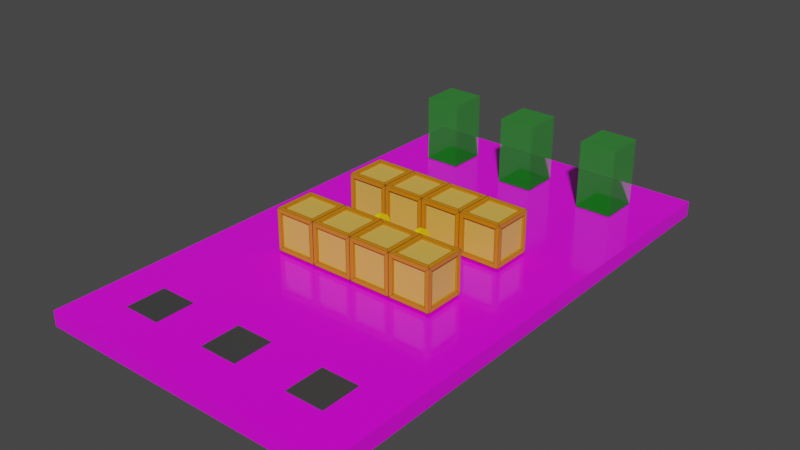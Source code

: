 # Source: level7.blend  (saved by Blender 3.6.13; exported with 4.5.12 LTS)
import bpy
from mathutils import Matrix  # noqa: F401  (used for matrix-valued properties, if any)

bpy.ops.wm.read_factory_settings(use_empty=True)
scene = bpy.context.scene
scene.name = 'Scene'

# ---- collections
col_collection = bpy.data.collections.new('Collection'); scene.collection.children.link(col_collection)

# ---- images (referenced by path relative to the original .blend; pixels are not part of the script)
import os
ASSET_DIR = os.environ.get("B2B_ASSET_DIR", "")  # directory of the original .blend (textures are referenced by path, not embedded)
HERE = os.path.dirname(os.path.abspath(__file__))  # packed textures are extracted next to this script under _unpacked/

def load_image(name, relpath, width, height, colorspace="sRGB"):
    """Load a texture the original file referenced (path relative to the .blend, or extracted next to this script)."""
    p = next((c for c in (os.path.join(HERE, relpath), os.path.join(ASSET_DIR, relpath)) if relpath and os.path.exists(c)), "")
    if p:
        img = bpy.data.images.load(p, check_existing=True)
        img.name = name
    else:  # same state as the original file: an image datablock whose file is absent (Cycles renders it pink)
        img = bpy.data.images.new(name, width, height)
        img.source = "FILE"
        img.filepath = "//" + (relpath or name)
    img.colorspace_settings.name = colorspace
    return img
img_tile_png = load_image('tile.png', 'tile.png', 1024, 1024, 'sRGB')

# ---- materials (node trees are filled in below, after node groups)
mat_material_005 = bpy.data.materials.new('Material.005')
mat_material_005.use_transparent_shadow = False
mat_material_006 = bpy.data.materials.new('Material.006')
mat_material_006.use_transparent_shadow = False
mat_material_003 = bpy.data.materials.new('Material.003')
mat_material_003.use_transparent_shadow = False
mat_grid = bpy.data.materials.new('Grid')
mat_grid.use_transparent_shadow = False
mat_teleport = bpy.data.materials.new('Teleport')
mat_teleport.surface_render_method = 'BLENDED'
mat_teleport.blend_method = 'BLEND'
mat_teleport.use_backface_culling = True
mat_teleport.use_transparent_shadow = False
mat_base = bpy.data.materials.new('Base')
mat_base.use_transparent_shadow = False
mat_material_001 = bpy.data.materials.new('Material.001')
mat_material_001.use_transparent_shadow = False

# ---- material node trees
mat_material_005.use_nodes = True; mat_material_005.node_tree.nodes.clear()
_N = mat_material_005.node_tree.nodes; _L = mat_material_005.node_tree.links
n0 = _N.new('ShaderNodeBsdfPrincipled'); n0.name = 'Principled BSDF'; n0.location = (10, 300)
n0.distribution = 'GGX'
n0.subsurface_method = 'RANDOM_WALK_SKIN'
n0.inputs[0].default_value = (0.6908, 0.2261, 0.0, 1.0)
n0.inputs[3].default_value = 1.45
n0.inputs[27].default_value = (0.0, 0.0, 0.0, 1.0)
n0.inputs[28].default_value = 1.0
n1 = _N.new('ShaderNodeOutputMaterial'); n1.name = 'Material Output'; n1.location = (300, 300)
_L.new(n0.outputs[0], n1.inputs[0])
n1.is_active_output = True
mat_material_006.use_nodes = True; mat_material_006.node_tree.nodes.clear()
_N = mat_material_006.node_tree.nodes; _L = mat_material_006.node_tree.links
n0 = _N.new('ShaderNodeBsdfPrincipled'); n0.name = 'Principled BSDF'; n0.location = (10, 300)
n0.distribution = 'GGX'
n0.subsurface_method = 'RANDOM_WALK_SKIN'
n0.inputs[0].default_value = (0.8, 0.4662, 0.08084, 1.0)
n0.inputs[3].default_value = 1.45
n0.inputs[27].default_value = (0.0, 0.0, 0.0, 1.0)
n0.inputs[28].default_value = 1.0
n1 = _N.new('ShaderNodeOutputMaterial'); n1.name = 'Material Output'; n1.location = (300, 300)
_L.new(n0.outputs[0], n1.inputs[0])
n1.is_active_output = True
mat_material_003.use_nodes = True; mat_material_003.node_tree.nodes.clear()
_N = mat_material_003.node_tree.nodes; _L = mat_material_003.node_tree.links
n0 = _N.new('ShaderNodeBsdfPrincipled'); n0.name = 'Principled BSDF'; n0.location = (10, 300)
n0.distribution = 'GGX'
n0.subsurface_method = 'RANDOM_WALK_SKIN'
n0.inputs[0].default_value = (0.0, 0.0, 0.0, 1.0)
n0.inputs[3].default_value = 1.45
n0.inputs[27].default_value = (0.0, 0.0, 0.0, 1.0)
n0.inputs[28].default_value = 1.0
n1 = _N.new('ShaderNodeOutputMaterial'); n1.name = 'Material Output'; n1.location = (300, 300)
_L.new(n0.outputs[0], n1.inputs[0])
n1.is_active_output = True
mat_grid.use_nodes = True; mat_grid.node_tree.nodes.clear()
_N = mat_grid.node_tree.nodes; _L = mat_grid.node_tree.links
n0 = _N.new('ShaderNodeBsdfPrincipled'); n0.name = 'Principled BSDF'; n0.location = (37, 300)
n0.distribution = 'GGX'
n0.subsurface_method = 'RANDOM_WALK_SKIN'
n0.inputs[2].default_value = 0.1287
n0.inputs[3].default_value = 1.45
n0.inputs[13].default_value = 0.5898
n0.inputs[27].default_value = (0.0, 0.0, 0.0, 1.0)
n0.inputs[28].default_value = 1.0
n1 = _N.new('ShaderNodeOutputMaterial'); n1.name = 'Material Output'; n1.location = (327, 300)
n2 = _N.new('ShaderNodeTexImage'); n2.name = 'Image Texture'; n2.location = (-427, 234)
n2.image = img_tile_png
_L.new(n0.outputs[0], n1.inputs[0])
_L.new(n2.outputs[0], n0.inputs[0])
n1.is_active_output = True
mat_teleport.use_nodes = True; mat_teleport.node_tree.nodes.clear()
_N = mat_teleport.node_tree.nodes; _L = mat_teleport.node_tree.links
n0 = _N.new('ShaderNodeBsdfPrincipled'); n0.name = 'Principled BSDF'; n0.location = (10, 300)
n0.distribution = 'GGX'
n0.subsurface_method = 'RANDOM_WALK_SKIN'
n0.inputs[0].default_value = (0.0, 0.5324, 0.006756, 0.2874)
n0.inputs[3].default_value = 1.45
n0.inputs[4].default_value = 0.3353
n0.inputs[27].default_value = (0.0, 0.0, 0.0, 1.0)
n0.inputs[28].default_value = 1.0
n1 = _N.new('ShaderNodeOutputMaterial'); n1.name = 'Material Output'; n1.location = (300, 300)
_L.new(n0.outputs[0], n1.inputs[0])
n1.is_active_output = True
mat_base.use_nodes = True; mat_base.node_tree.nodes.clear()
_N = mat_base.node_tree.nodes; _L = mat_base.node_tree.links
n0 = _N.new('ShaderNodeBsdfPrincipled'); n0.name = 'Principled BSDF'; n0.location = (10, 300)
n0.distribution = 'GGX'
n0.subsurface_method = 'RANDOM_WALK_SKIN'
n0.inputs[0].default_value = (0.05141, 0.05141, 0.05141, 1.0)
n0.inputs[3].default_value = 1.45
n0.inputs[27].default_value = (0.0, 0.0, 0.0, 1.0)
n0.inputs[28].default_value = 1.0
n1 = _N.new('ShaderNodeOutputMaterial'); n1.name = 'Material Output'; n1.location = (300, 300)
_L.new(n0.outputs[0], n1.inputs[0])
n1.is_active_output = True
mat_material_001.use_nodes = True; mat_material_001.node_tree.nodes.clear()
_N = mat_material_001.node_tree.nodes; _L = mat_material_001.node_tree.links
n0 = _N.new('ShaderNodeBsdfPrincipled'); n0.name = 'Principled BSDF'; n0.location = (10, 300)
n0.distribution = 'GGX'
n0.subsurface_method = 'RANDOM_WALK_SKIN'
n0.inputs[0].default_value = (1.0, 0.7283, 0.0, 1.0)
n0.inputs[3].default_value = 1.45
n0.inputs[27].default_value = (0.0, 0.0, 0.0, 1.0)
n0.inputs[28].default_value = 1.0
n1 = _N.new('ShaderNodeOutputMaterial'); n1.name = 'Material Output'; n1.location = (300, 300)
_L.new(n0.outputs[0], n1.inputs[0])
n1.is_active_output = True

# ---- world
world_world = bpy.data.worlds.new('World'); scene.world = world_world
world_world.use_nodes = True; world_world.node_tree.nodes.clear()
_N = world_world.node_tree.nodes; _L = world_world.node_tree.links
n0 = _N.new('ShaderNodeOutputWorld'); n0.name = 'World Output'; n0.location = (300, 300)
n1 = _N.new('ShaderNodeBackground'); n1.name = 'Background'; n1.location = (10, 300)
n1.inputs[0].default_value = (0.05088, 0.05088, 0.05088, 1.0)
_L.new(n1.outputs[0], n0.inputs[0])
n0.is_active_output = True
world_world.color = (0.05088, 0.05088, 0.05088)
world_world.use_sun_shadow = False
world_world.sun_shadow_jitter_overblur = 0.0

# ---- meshes
me_cube_005 = bpy.data.meshes.new('Cube.005')
me_cube_005.from_pydata([(-1.26, -1.112, -1.112), (-1.26, -1.112, 1.112), (-1.26, 1.112, 1.112), (-1.26, 1.112, -1.112), (-1.112, 1.26, -1.112), (-1.112, 1.26, 1.112), (1.112, 1.26, 1.112), (1.112, 1.26, -1.112), (1.26, 1.112, -1.112), (1.26, 1.112, 1.112), (1.26, -1.112, 1.112), (1.26, -1.112, -1.112), (1.112, -1.26, -1.112), (1.112, -1.26, 1.112), (-1.112, -1.26, 1.112), (-1.112, -1.26, -1.112), (-1.112, 1.112, -1.26), (1.112, 1.112, -1.26), (1.112, -1.112, -1.26), (-1.112, -1.112, -1.26), (1.112, 1.112, 1.26), (-1.112, 1.112, 1.26), (-1.112, -1.112, 1.26), (1.112, -1.112, 1.26), (-1.386, 1.386, -1.386), (-1.386, -1.386, -1.386), (-1.386, -1.386, 1.386), (-1.386, 1.386, 1.386), (1.386, 1.386, -1.386), (1.386, 1.386, 1.386), (1.386, -1.386, -1.386), (1.386, -1.386, 1.386), (-1.386, -1.112, -1.112), (-1.386, -1.112, 1.112), (-1.386, 1.112, -1.112), (-1.386, 1.112, 1.112), (-1.112, 1.386, 1.112), (-1.112, 1.386, -1.112), (1.112, 1.386, -1.112), (1.112, 1.386, 1.112), (1.386, 1.112, 1.112), (1.386, 1.112, -1.112), (1.386, -1.112, -1.112), (1.386, -1.112, 1.112), (1.112, -1.386, 1.112), (1.112, -1.386, -1.112), (-1.112, -1.386, -1.112), (-1.112, -1.386, 1.112), (1.112, 1.112, -1.386), (-1.112, 1.112, -1.386), (-1.112, -1.112, -1.386), (1.112, -1.112, -1.386), (-1.112, 1.112, 1.386), (1.112, 1.112, 1.386), (1.112, -1.112, 1.386), (-1.112, -1.112, 1.386)], [], [(0, 1, 2, 3), (4, 5, 6, 7), (8, 9, 10, 11), (12, 13, 14, 15), (16, 17, 18, 19), (20, 21, 22, 23), (11, 10, 43, 42), (20, 23, 54, 53), (14, 13, 44, 47), (7, 6, 39, 38), (16, 19, 50, 49), (10, 9, 40, 43), (3, 2, 35, 34), (21, 20, 53, 52), (12, 15, 46, 45), (6, 5, 36, 39), (17, 16, 49, 48), (8, 11, 42, 41), (2, 1, 33, 35), (13, 12, 45, 44), (4, 7, 38, 37), (9, 8, 41, 40), (0, 3, 34, 32), (5, 4, 37, 36), (1, 0, 32, 33), (23, 22, 55, 54), (19, 18, 51, 50), (22, 21, 52, 55), (15, 14, 47, 46), (18, 17, 48, 51), (25, 26, 33, 32), (26, 27, 35, 33), (27, 24, 34, 35), (24, 25, 32, 34), (24, 27, 36, 37), (27, 29, 39, 36), (29, 28, 38, 39), (28, 24, 37, 38), (28, 29, 40, 41), (29, 31, 43, 40), (31, 30, 42, 43), (30, 28, 41, 42), (30, 31, 44, 45), (31, 26, 47, 44), (26, 25, 46, 47), (25, 30, 45, 46), (24, 28, 48, 49), (28, 30, 51, 48), (30, 25, 50, 51), (25, 24, 49, 50), (29, 27, 52, 53), (27, 26, 55, 52), (26, 31, 54, 55), (31, 29, 53, 54)])
me_cube_005.polygons.foreach_set('material_index', [1, 1, 1, 1, 1, 1, 0, 0, 0, 0, 0, 0, 0, 0, 0, 0, 0, 0, 0, 0, 0, 0, 0, 0, 0, 0, 0, 0, 0, 0, 0, 0, 0, 0, 0, 0, 0, 0, 0, 0, 0, 0, 0, 0, 0, 0, 0, 0, 0, 0, 0, 0, 0, 0])
_uv = me_cube_005.uv_layers.new(name='UVMap')
_uv.uv.foreach_set('vector', [0.375, 0.0, 0.625, 0.0, 0.625, 0.25, 0.375, 0.25, 0.375, 0.25, 0.625, 0.25, 0.625, 0.5, 0.375, 0.5, 0.375, 0.5, 0.625, 0.5, 0.625, 0.75, 0.375, 0.75, 0.375, 0.75, 0.625, 0.75, 0.625, 1.0, 0.375, 1.0, 0.125, 0.5, 0.375, 0.5, 0.375, 0.75, 0.125, 0.75, 0.625, 0.5, 0.875, 0.5, 0.875, 0.75, 0.625, 0.75, 0.375, 0.75, 0.625, 0.75, 0.625, 0.75, 0.375, 0.75, 0.625, 0.5, 0.625, 0.75, 0.625, 0.75, 0.625, 0.5, 0.625, 1.0, 0.625, 0.75, 0.625, 0.75, 0.625, 1.0, 0.375, 0.5, 0.625, 0.5, 0.625, 0.5, 0.375, 0.5, 0.125, 0.5, 0.125, 0.75, 0.125, 0.75, 0.125, 0.5, 0.625, 0.75, 0.625, 0.5, 0.625, 0.5, 0.625, 0.75, 0.375, 0.25, 0.625, 0.25, 0.625, 0.25, 0.375, 0.25, 0.875, 0.5, 0.625, 0.5, 0.625, 0.5, 0.875, 0.5, 0.375, 0.75, 0.375, 1.0, 0.375, 1.0, 0.375, 0.75, 0.625, 0.5, 0.625, 0.25, 0.625, 0.25, 0.625, 0.5, 0.375, 0.5, 0.125, 0.5, 0.125, 0.5, 0.375, 0.5, 0.375, 0.5, 0.375, 0.75, 0.375, 0.75, 0.375, 0.5, 0.625, 0.25, 0.625, 0.0, 0.625, 0.0, 0.625, 0.25, 0.625, 0.75, 0.375, 0.75, 0.375, 0.75, 0.625, 0.75, 0.375, 0.25, 0.375, 0.5, 0.375, 0.5, 0.375, 0.25, 0.625, 0.5, 0.375, 0.5, 0.375, 0.5, 0.625, 0.5, 0.375, 0.0, 0.375, 0.25, 0.375, 0.25, 0.375, 0.0, 0.625, 0.25, 0.375, 0.25, 0.375, 0.25, 0.625, 0.25, 0.625, 0.0, 0.375, 0.0, 0.375, 0.0, 0.625, 0.0, 0.625, 0.75, 0.875, 0.75, 0.875, 0.75, 0.625, 0.75, 0.125, 0.75, 0.375, 0.75, 0.375, 0.75, 0.125, 0.75, 0.875, 0.75, 0.875, 0.5, 0.875, 0.5, 0.875, 0.75, 0.375, 1.0, 0.625, 1.0, 0.625, 1.0, 0.375, 1.0, 0.375, 0.75, 0.375, 0.5, 0.375, 0.5, 0.375, 0.75, 0.375, 0.0, 0.625, 0.0, 0.625, 0.0, 0.375, 0.0, 0.625, 0.0, 0.625, 0.25, 0.625, 0.25, 0.625, 0.0, 0.625, 0.25, 0.375, 0.25, 0.375, 0.25, 0.625, 0.25, 0.375, 0.25, 0.375, 0.0, 0.375, 0.0, 0.375, 0.25, 0.375, 0.25, 0.625, 0.25, 0.625, 0.25, 0.375, 0.25, 0.625, 0.25, 0.625, 0.5, 0.625, 0.5, 0.625, 0.25, 0.625, 0.5, 0.375, 0.5, 0.375, 0.5, 0.625, 0.5, 0.375, 0.5, 0.375, 0.25, 0.375, 0.25, 0.375, 0.5, 0.375, 0.5, 0.625, 0.5, 0.625, 0.5, 0.375, 0.5, 0.625, 0.5, 0.625, 0.75, 0.625, 0.75, 0.625, 0.5, 0.625, 0.75, 0.375, 0.75, 0.375, 0.75, 0.625, 0.75, 0.375, 0.75, 0.375, 0.5, 0.375, 0.5, 0.375, 0.75, 0.375, 0.75, 0.625, 0.75, 0.625, 0.75, 0.375, 0.75, 0.625, 0.75, 0.625, 1.0, 0.625, 1.0, 0.625, 0.75, 0.625, 1.0, 0.375, 1.0, 0.375, 1.0, 0.625, 1.0, 0.375, 1.0, 0.375, 0.75, 0.375, 0.75, 0.375, 1.0, 0.125, 0.5, 0.375, 0.5, 0.375, 0.5, 0.125, 0.5, 0.375, 0.5, 0.375, 0.75, 0.375, 0.75, 0.375, 0.5, 0.375, 0.75, 0.125, 0.75, 0.125, 0.75, 0.375, 0.75, 0.125, 0.75, 0.125, 0.5, 0.125, 0.5, 0.125, 0.75, 0.625, 0.5, 0.875, 0.5, 0.875, 0.5, 0.625, 0.5, 0.875, 0.5, 0.875, 0.75, 0.875, 0.75, 0.875, 0.5, 0.875, 0.75, 0.625, 0.75, 0.625, 0.75, 0.875, 0.75, 0.625, 0.75, 0.625, 0.5, 0.625, 0.5, 0.625, 0.75])
me_cube_005.materials.append(mat_material_005)
me_cube_005.materials.append(mat_material_006)
me_cube_005.materials.append(mat_material_003)
me_cube_005.update()
me_cube_008 = bpy.data.meshes.new('Cube.008')
me_cube_008.from_pydata([(-10.0, -18.0, -0.5), (-10.0, -18.0, 0.5), (-10.0, 16.0, -0.5), (-10.0, 16.0, 0.5), (10.0, -18.0, -0.5), (10.0, -18.0, 0.5), (10.0, 16.0, -0.5), (10.0, 16.0, 0.5)], [], [(0, 1, 3, 2), (2, 3, 7, 6), (6, 7, 5, 4), (4, 5, 1, 0), (2, 6, 4, 0), (7, 3, 1, 5)])
_uv = me_cube_008.uv_layers.new(name='Float2')
_uv.uv.foreach_set('vector', [9.0, -0.5, 9.0, 0.0, -8.0, 0.0, -8.0, -0.5, 5.0, -0.5, 5.0, 0.0, -5.0, 0.0, -5.0, -0.5, 8.0, -0.5, 8.0, 0.0, -9.0, 0.0, -9.0, -0.5, 5.0, -0.5, 5.0, 0.0, -5.0, 0.0, -5.0, -0.5, 5.0, 8.0, -5.0, 8.0, -5.0, -9.0, 5.0, -9.0, 5.0, 8.0, -5.0, 8.0, -5.0, -9.0, 5.0, -9.0])
me_cube_008.materials.append(mat_grid)
me_cube_008.update()
me_cube_009 = bpy.data.meshes.new('Cube.009')
me_cube_009.from_pydata([(-6.05, -6.342, -5.733), (-6.05, -6.342, -4.633), (-6.05, 6.342, -5.733), (-6.05, 6.342, -4.633), (6.05, -6.342, -5.733), (6.05, -6.342, -4.633), (6.05, 6.342, -5.733), (6.05, 6.342, -4.633)], [], [(0, 1, 3, 2), (2, 3, 7, 6), (6, 7, 5, 4), (4, 5, 1, 0), (2, 6, 4, 0), (5, 1, 3, 7)])
me_cube_009.polygons.foreach_set('material_index', [1, 1, 1, 1, 0, 1])
_uv = me_cube_009.uv_layers.new(name='UVMap')
_uv.uv.foreach_set('vector', [0.375, 0.0, 0.625, 0.0, 0.625, 0.25, 0.375, 0.25, 0.375, 0.25, 0.625, 0.25, 0.625, 0.5, 0.375, 0.5, 0.375, 0.5, 0.625, 0.5, 0.625, 0.75, 0.375, 0.75, 0.375, 0.75, 0.625, 0.75, 0.625, 1.0, 0.375, 1.0, 0.125, 0.5, 0.375, 0.5, 0.375, 0.75, 0.125, 0.75, 0.625, 0.75, 0.625, 1.0, 0.625, 0.25, 0.625, 0.5])
me_cube_009.materials.append(mat_teleport)
me_cube_009.materials.append(mat_base)
me_cube_009.update()
me_cube_013 = bpy.data.meshes.new('Cube.013')
me_cube_013.from_pydata([(-6.05, -6.342, -5.733), (-6.05, -6.342, -4.633), (-6.05, 6.342, -5.733), (-6.05, 6.342, -4.633), (6.05, -6.342, -5.733), (6.05, -6.342, -4.633), (6.05, 6.342, -5.733), (6.05, 6.342, -4.633), (-6.05, -6.342, 17.37), (-6.05, 6.342, 17.37), (6.05, 6.342, 17.37), (6.05, -6.342, 17.37)], [], [(0, 1, 3, 2), (2, 3, 7, 6), (6, 7, 5, 4), (4, 5, 1, 0), (2, 6, 4, 0), (5, 7, 10, 11), (10, 9, 8, 11), (3, 1, 8, 9), (1, 5, 11, 8), (7, 3, 9, 10), (5, 1, 3, 7)])
me_cube_013.polygons.foreach_set('material_index', [1, 1, 1, 1, 0, 0, 0, 0, 0, 0, 1])
_uv = me_cube_013.uv_layers.new(name='UVMap')
_uv.uv.foreach_set('vector', [0.375, 0.0, 0.625, 0.0, 0.625, 0.25, 0.375, 0.25, 0.375, 0.25, 0.625, 0.25, 0.625, 0.5, 0.375, 0.5, 0.375, 0.5, 0.625, 0.5, 0.625, 0.75, 0.375, 0.75, 0.375, 0.75, 0.625, 0.75, 0.625, 1.0, 0.375, 1.0, 0.125, 0.5, 0.375, 0.5, 0.375, 0.75, 0.125, 0.75, 0.625, 0.75, 0.625, 0.5, 0.625, 0.5, 0.625, 0.75, 0.625, 0.5, 0.875, 0.5, 0.875, 0.75, 0.625, 0.75, 0.625, 0.25, 0.625, 0.0, 0.625, 0.0, 0.625, 0.25, 0.625, 1.0, 0.625, 0.75, 0.625, 0.75, 0.625, 1.0, 0.625, 0.5, 0.625, 0.25, 0.625, 0.25, 0.625, 0.5, 0.625, 0.75, 0.625, 1.0, 0.625, 0.25, 0.625, 0.5])
me_cube_013.materials.append(mat_teleport)
me_cube_013.materials.append(mat_base)
me_cube_013.update()
me_cylinder_001 = bpy.data.meshes.new('Cylinder.001')
me_cylinder_001.from_pydata([(-0.2, 1.0, -9.25e-09), (0.2, 1.0, -2.673e-08), (-0.2, 0.9808, -0.1951), (0.2, 0.9808, -0.1951), (-0.2, 0.9239, -0.3827), (0.2, 0.9239, -0.3827), (-0.2, 0.8315, -0.5556), (0.2, 0.8315, -0.5556), (-0.2, 0.7071, -0.7071), (0.2, 0.7071, -0.7071), (-0.2, 0.5556, -0.8315), (0.2, 0.5556, -0.8315), (-0.2, 0.3827, -0.9239), (0.2, 0.3827, -0.9239), (-0.2, 0.1951, -0.9808), (0.2, 0.1951, -0.9808), (-0.2, -3.678e-09, -1.0), (0.2, -3.678e-09, -1.0), (-0.2, -0.1951, -0.9808), (0.2, -0.1951, -0.9808), (-0.2, -0.3827, -0.9239), (0.2, -0.3827, -0.9239), (-0.2, -0.5556, -0.8315), (0.2, -0.5556, -0.8315), (-0.2, -0.7071, -0.7071), (0.2, -0.7071, -0.7071), (-0.2, -0.8315, -0.5556), (0.2, -0.8315, -0.5556), (-0.2, -0.9239, -0.3827), (0.2, -0.9239, -0.3827), (-0.2, -0.9808, -0.1951), (0.2, -0.9808, -0.1951), (-0.2, -1.0, -9.25e-09), (0.2, -1.0, -2.673e-08), (-0.2, -0.9808, 0.1951), (0.2, -0.9808, 0.1951), (-0.2, -0.9239, 0.3827), (0.2, -0.9239, 0.3827), (-0.2, -0.8315, 0.5556), (0.2, -0.8315, 0.5556), (-0.2, -0.7071, 0.7071), (0.2, -0.7071, 0.7071), (-0.2, -0.5556, 0.8315), (0.2, -0.5556, 0.8315), (-0.2, -0.3827, 0.9239), (0.2, -0.3827, 0.9239), (-0.2, -0.1951, 0.9808), (0.2, -0.1951, 0.9808), (-0.2, -3.678e-09, 1.0), (0.2, -3.678e-09, 1.0), (-0.2, 0.1951, 0.9808), (0.2, 0.1951, 0.9808), (-0.2, 0.3827, 0.9239), (0.2, 0.3827, 0.9239), (-0.2, 0.5556, 0.8315), (0.2, 0.5556, 0.8315), (-0.2, 0.7071, 0.7071), (0.2, 0.7071, 0.7071), (-0.2, 0.8315, 0.5556), (0.2, 0.8315, 0.5556), (-0.2, 0.9239, 0.3827), (0.2, 0.9239, 0.3827), (-0.2, 0.9808, 0.1951), (0.2, 0.9808, 0.1951)], [], [(0, 1, 3, 2), (2, 3, 5, 4), (4, 5, 7, 6), (6, 7, 9, 8), (8, 9, 11, 10), (10, 11, 13, 12), (12, 13, 15, 14), (14, 15, 17, 16), (16, 17, 19, 18), (18, 19, 21, 20), (20, 21, 23, 22), (22, 23, 25, 24), (24, 25, 27, 26), (26, 27, 29, 28), (28, 29, 31, 30), (30, 31, 33, 32), (32, 33, 35, 34), (34, 35, 37, 36), (36, 37, 39, 38), (38, 39, 41, 40), (40, 41, 43, 42), (42, 43, 45, 44), (44, 45, 47, 46), (46, 47, 49, 48), (48, 49, 51, 50), (50, 51, 53, 52), (52, 53, 55, 54), (54, 55, 57, 56), (56, 57, 59, 58), (58, 59, 61, 60), (3, 1, 63, 61, 59, 57, 55, 53, 51, 49, 47, 45, 43, 41, 39, 37, 35, 33, 31, 29, 27, 25, 23, 21, 19, 17, 15, 13, 11, 9, 7, 5), (60, 61, 63, 62), (62, 63, 1, 0), (0, 2, 4, 6, 8, 10, 12, 14, 16, 18, 20, 22, 24, 26, 28, 30, 32, 34, 36, 38, 40, 42, 44, 46, 48, 50, 52, 54, 56, 58, 60, 62)])
_uv = me_cylinder_001.uv_layers.new(name='UVMap')
_uv.uv.foreach_set('vector', [1.0, 0.5, 1.0, 1.0, 0.9688, 1.0, 0.9688, 0.5, 0.9688, 0.5, 0.9688, 1.0, 0.9375, 1.0, 0.9375, 0.5, 0.9375, 0.5, 0.9375, 1.0, 0.9062, 1.0, 0.9062, 0.5, 0.9062, 0.5, 0.9062, 1.0, 0.875, 1.0, 0.875, 0.5, 0.875, 0.5, 0.875, 1.0, 0.8438, 1.0, 0.8438, 0.5, 0.8438, 0.5, 0.8438, 1.0, 0.8125, 1.0, 0.8125, 0.5, 0.8125, 0.5, 0.8125, 1.0, 0.7812, 1.0, 0.7812, 0.5, 0.7812, 0.5, 0.7812, 1.0, 0.75, 1.0, 0.75, 0.5, 0.75, 0.5, 0.75, 1.0, 0.7188, 1.0, 0.7188, 0.5, 0.7188, 0.5, 0.7188, 1.0, 0.6875, 1.0, 0.6875, 0.5, 0.6875, 0.5, 0.6875, 1.0, 0.6562, 1.0, 0.6562, 0.5, 0.6562, 0.5, 0.6562, 1.0, 0.625, 1.0, 0.625, 0.5, 0.625, 0.5, 0.625, 1.0, 0.5938, 1.0, 0.5938, 0.5, 0.5938, 0.5, 0.5938, 1.0, 0.5625, 1.0, 0.5625, 0.5, 0.5625, 0.5, 0.5625, 1.0, 0.5312, 1.0, 0.5312, 0.5, 0.5312, 0.5, 0.5312, 1.0, 0.5, 1.0, 0.5, 0.5, 0.5, 0.5, 0.5, 1.0, 0.4688, 1.0, 0.4688, 0.5, 0.4688, 0.5, 0.4688, 1.0, 0.4375, 1.0, 0.4375, 0.5, 0.4375, 0.5, 0.4375, 1.0, 0.4062, 1.0, 0.4062, 0.5, 0.4062, 0.5, 0.4062, 1.0, 0.375, 1.0, 0.375, 0.5, 0.375, 0.5, 0.375, 1.0, 0.3438, 1.0, 0.3438, 0.5, 0.3438, 0.5, 0.3438, 1.0, 0.3125, 1.0, 0.3125, 0.5, 0.3125, 0.5, 0.3125, 1.0, 0.2812, 1.0, 0.2812, 0.5, 0.2812, 0.5, 0.2812, 1.0, 0.25, 1.0, 0.25, 0.5, 0.25, 0.5, 0.25, 1.0, 0.2188, 1.0, 0.2188, 0.5, 0.2188, 0.5, 0.2188, 1.0, 0.1875, 1.0, 0.1875, 0.5, 0.1875, 0.5, 0.1875, 1.0, 0.1562, 1.0, 0.1562, 0.5, 0.1562, 0.5, 0.1562, 1.0, 0.125, 1.0, 0.125, 0.5, 0.125, 0.5, 0.125, 1.0, 0.09375, 1.0, 0.09375, 0.5, 0.09375, 0.5, 0.09375, 1.0, 0.0625, 1.0, 0.0625, 0.5, 0.2968, 0.4854, 0.25, 0.49, 0.2032, 0.4854, 0.1582, 0.4717, 0.1167, 0.4496, 0.08029, 0.4197, 0.05045, 0.3833, 0.02827, 0.3418, 0.01461, 0.2968, 0.01, 0.25, 0.01461, 0.2032, 0.02827, 0.1582, 0.05045, 0.1167, 0.08029, 0.08029, 0.1167, 0.05045, 0.1582, 0.02827, 0.2032, 0.01461, 0.25, 0.01, 0.2968, 0.01461, 0.3418, 0.02827, 0.3833, 0.05045, 0.4197, 0.08029, 0.4496, 0.1167, 0.4717, 0.1582, 0.4854, 0.2032, 0.49, 0.25, 0.4854, 0.2968, 0.4717, 0.3418, 0.4496, 0.3833, 0.4197, 0.4197, 0.3833, 0.4496, 0.3418, 0.4717, 0.0625, 0.5, 0.0625, 1.0, 0.03125, 1.0, 0.03125, 0.5, 0.03125, 0.5, 0.03125, 1.0, 0.0, 1.0, 0.0, 0.5, 0.75, 0.49, 0.7968, 0.4854, 0.8418, 0.4717, 0.8833, 0.4496, 0.9197, 0.4197, 0.9496, 0.3833, 0.9717, 0.3418, 0.9854, 0.2968, 0.99, 0.25, 0.9854, 0.2032, 0.9717, 0.1582, 0.9496, 0.1167, 0.9197, 0.08029, 0.8833, 0.05045, 0.8418, 0.02827, 0.7968, 0.01461, 0.75, 0.01, 0.7032, 0.01461, 0.6582, 0.02827, 0.6167, 0.05045, 0.5803, 0.08029, 0.5504, 0.1167, 0.5283, 0.1582, 0.5146, 0.2032, 0.51, 0.25, 0.5146, 0.2968, 0.5283, 0.3418, 0.5504, 0.3833, 0.5803, 0.4197, 0.6167, 0.4496, 0.6582, 0.4717, 0.7032, 0.4854])
me_cylinder_001.materials.append(mat_material_001)
me_cylinder_001.update()

# ---- objects
ob_box = bpy.data.objects.new('Box', me_cube_005)
ob_level7_col = bpy.data.objects.new('Level7-col', me_cube_008)
ob_levelstart_019 = bpy.data.objects.new('LevelStart.019', me_cube_009)
ob_levelgoal_019 = bpy.data.objects.new('LevelGoal.019', me_cube_013)
ob_levelstart_020 = bpy.data.objects.new('LevelStart.020', me_cube_009)
ob_levelstart_021 = bpy.data.objects.new('LevelStart.021', me_cube_009)
ob_levelgoal_020 = bpy.data.objects.new('LevelGoal.020', me_cube_013)
ob_levelgoal_021 = bpy.data.objects.new('LevelGoal.021', me_cube_013)
ob_start_006 = bpy.data.objects.new('Start.006', None)
ob_end_006 = bpy.data.objects.new('End.006', None)
ob_coins_001 = bpy.data.objects.new('Coins.001', None)
ob_coin_010 = bpy.data.objects.new('Coin.010', me_cylinder_001)
ob_boxes = bpy.data.objects.new('Boxes', None)
ob_box_001 = bpy.data.objects.new('Box.001', me_cube_005)
ob_box_002 = bpy.data.objects.new('Box.002', me_cube_005)
ob_coin_012 = bpy.data.objects.new('Coin.012', me_cylinder_001)
ob_box_003 = bpy.data.objects.new('Box.003', me_cube_005)
ob_box_005 = bpy.data.objects.new('Box.005', me_cube_005)
ob_box_007 = bpy.data.objects.new('Box.007', me_cube_005)
ob_box_008 = bpy.data.objects.new('Box.008', me_cube_005)
ob_box_009 = bpy.data.objects.new('Box.009', me_cube_005)

# ---- transforms, parenting, visibility, modifiers, constraints
ob_box.parent = ob_boxes
ob_box.matrix_parent_inverse = Matrix(((1.0, -0.0, 0.0, -0.0), (-0.0, 1.0, -0.0, -237.0), (0.0, -0.0, 1.0, -0.5), (-0.0, 0.0, -0.0, 1.0)))
ob_box.location = (4.4, 232.8, 2.5)
_m = ob_box.modifiers.new('Wireframe', 'WIREFRAME')
_m.use_replace = False
_m.material_offset = 2
ob_level7_col.location = (0.0, 237.0, 0.5)
ob_levelstart_019.parent = ob_start_006
ob_levelstart_019.location = (-6.0, -15.0, 2.0)
ob_levelstart_019.scale = (0.2, 0.2, 0.2)
ob_levelgoal_019.parent = ob_end_006
ob_levelgoal_019.location = (-6.0, 11.0, 2.0)
ob_levelgoal_019.scale = (0.2, 0.2, 0.2)
ob_levelstart_020.parent = ob_start_006
ob_levelstart_020.location = (0.0, -15.0, 2.0)
ob_levelstart_020.scale = (0.2, 0.2, 0.2)
ob_levelstart_021.parent = ob_start_006
ob_levelstart_021.location = (6.0, -15.0, 2.0)
ob_levelstart_021.scale = (0.2, 0.2, 0.2)
ob_levelgoal_020.parent = ob_end_006
ob_levelgoal_020.location = (0.0, 11.0, 2.0)
ob_levelgoal_020.scale = (0.2, 0.2, 0.2)
ob_levelgoal_021.parent = ob_end_006
ob_levelgoal_021.location = (6.0, 11.0, 2.0)
ob_levelgoal_021.scale = (0.2, 0.2, 0.2)
ob_start_006.parent = ob_level7_col
ob_start_006.matrix_parent_inverse = Matrix(((1.0, -0.0, 0.0, -0.0), (-0.0, 1.0, -0.0, -189.1), (0.0, -0.0, 1.0, -0.5), (-0.0, 0.0, -0.0, 1.0)))
ob_start_006.location = (0.0, 190.1, 0.0)
ob_end_006.parent = ob_level7_col
ob_end_006.matrix_parent_inverse = Matrix(((1.0, -0.0, 0.0, -0.0), (-0.0, 1.0, -0.0, -189.1), (0.0, -0.0, 1.0, -0.5), (-0.0, 0.0, -0.0, 1.0)))
ob_end_006.location = (0.0, 190.1, 0.0)
ob_coins_001.parent = ob_level7_col
ob_coins_001.location = (2.0, 0.0, 0.0)
ob_coin_010.parent = ob_coins_001
ob_coin_010.matrix_parent_inverse = Matrix(((1.0, -0.0, 0.0, -0.0), (-0.0, 1.0, -0.0, -196.0), (0.0, -0.0, 1.0, -0.5), (-0.0, 0.0, -0.0, 1.0)))
ob_coin_010.location = (-3.6, 195.1, 2.198)
ob_coin_010.scale = (0.7, 0.7, 0.7)
ob_boxes.parent = ob_level7_col
ob_boxes.location = (0.0, 0.0, 0.0)
ob_box_001.parent = ob_boxes
ob_box_001.matrix_parent_inverse = Matrix(((1.0, -0.0, 0.0, -0.0), (-0.0, 1.0, -0.0, -237.0), (0.0, -0.0, 1.0, -0.5), (-0.0, 0.0, -0.0, 1.0)))
ob_box_001.location = (1.6, 232.8, 2.5)
_m = ob_box_001.modifiers.new('Wireframe', 'WIREFRAME')
_m.use_replace = False
_m.material_offset = 2
ob_box_002.parent = ob_boxes
ob_box_002.matrix_parent_inverse = Matrix(((1.0, -0.0, 0.0, -0.0), (-0.0, 1.0, -0.0, -237.0), (0.0, -0.0, 1.0, -0.5), (-0.0, 0.0, -0.0, 1.0)))
ob_box_002.location = (-1.2, 232.8, 2.5)
_m = ob_box_002.modifiers.new('Wireframe', 'WIREFRAME')
_m.use_replace = False
_m.material_offset = 2
ob_coin_012.parent = ob_coins_001
ob_coin_012.matrix_parent_inverse = Matrix(((1.0, -0.0, 0.0, -0.0), (-0.0, 1.0, -0.0, -196.0), (0.0, -0.0, 1.0, -0.5), (-0.0, 0.0, -0.0, 1.0)))
ob_coin_012.location = (-0.6, 195.1, 2.198)
ob_coin_012.scale = (0.7, 0.7, 0.7)
ob_box_003.parent = ob_boxes
ob_box_003.matrix_parent_inverse = Matrix(((1.0, -0.0, 0.0, -0.0), (-0.0, 1.0, -0.0, -237.0), (0.0, -0.0, 1.0, -0.5), (-0.0, 0.0, -0.0, 1.0)))
ob_box_003.location = (-4.0, 232.8, 2.5)
_m = ob_box_003.modifiers.new('Wireframe', 'WIREFRAME')
_m.use_replace = False
_m.material_offset = 2
ob_box_005.parent = ob_boxes
ob_box_005.matrix_parent_inverse = Matrix(((1.0, -0.0, 0.0, -0.0), (-0.0, 1.0, -0.0, -237.0), (0.0, -0.0, 1.0, -0.5), (-0.0, 0.0, -0.0, 1.0)))
ob_box_005.location = (-4.0, 239.1, 2.5)
_m = ob_box_005.modifiers.new('Wireframe', 'WIREFRAME')
_m.use_replace = False
_m.material_offset = 2
ob_box_007.parent = ob_boxes
ob_box_007.matrix_parent_inverse = Matrix(((1.0, -0.0, 0.0, -0.0), (-0.0, 1.0, -0.0, -237.0), (0.0, -0.0, 1.0, -0.5), (-0.0, 0.0, -0.0, 1.0)))
ob_box_007.location = (4.4, 239.1, 2.5)
_m = ob_box_007.modifiers.new('Wireframe', 'WIREFRAME')
_m.use_replace = False
_m.material_offset = 2
ob_box_008.parent = ob_boxes
ob_box_008.matrix_parent_inverse = Matrix(((1.0, -0.0, 0.0, -0.0), (-0.0, 1.0, -0.0, -237.0), (0.0, -0.0, 1.0, -0.5), (-0.0, 0.0, -0.0, 1.0)))
ob_box_008.location = (1.6, 239.1, 2.5)
_m = ob_box_008.modifiers.new('Wireframe', 'WIREFRAME')
_m.use_replace = False
_m.material_offset = 2
ob_box_009.parent = ob_boxes
ob_box_009.matrix_parent_inverse = Matrix(((1.0, -0.0, 0.0, -0.0), (-0.0, 1.0, -0.0, -237.0), (0.0, -0.0, 1.0, -0.5), (-0.0, 0.0, -0.0, 1.0)))
ob_box_009.location = (-1.2, 239.1, 2.5)
_m = ob_box_009.modifiers.new('Wireframe', 'WIREFRAME')
_m.use_replace = False
_m.material_offset = 2

# ---- collection membership
col_collection.objects.link(ob_box)
col_collection.objects.link(ob_level7_col)
col_collection.objects.link(ob_levelstart_019)
col_collection.objects.link(ob_levelgoal_019)
col_collection.objects.link(ob_levelstart_020)
col_collection.objects.link(ob_levelstart_021)
col_collection.objects.link(ob_levelgoal_020)
col_collection.objects.link(ob_levelgoal_021)
col_collection.objects.link(ob_start_006)
col_collection.objects.link(ob_end_006)
col_collection.objects.link(ob_coins_001)
col_collection.objects.link(ob_coin_010)
col_collection.objects.link(ob_boxes)
col_collection.objects.link(ob_box_001)
col_collection.objects.link(ob_box_002)
col_collection.objects.link(ob_coin_012)
col_collection.objects.link(ob_box_003)
col_collection.objects.link(ob_box_005)
col_collection.objects.link(ob_box_007)
col_collection.objects.link(ob_box_008)
col_collection.objects.link(ob_box_009)

# ---- scene / render settings (as saved in the file)
scene.frame_start = 1; scene.frame_end = 250; scene.frame_set(0)
scene.render.engine = 'BLENDER_EEVEE_NEXT'
scene.cycles.sampling_pattern = 'TABULATED_SOBOL'
scene.view_settings.view_transform = 'Filmic'
bpy.context.view_layer.update()

# ---- added for rendering (the .blend has no active camera and no usable light): camera, sun
cam_auto = bpy.data.cameras.new('AutoCamera')
cam_auto.lens = 50.0
cam_auto.sensor_width = 36.0
cam_auto.clip_end = 1000.0
ob_auto_camera = bpy.data.objects.new('AutoCamera', cam_auto)
scene.collection.objects.link(ob_auto_camera)
ob_auto_camera.location = (36.8462, 191.785, 32.2136)
ob_auto_camera.rotation_euler = (1.09748, -7.21219e-08, 0.694738)
scene.camera = ob_auto_camera
light_auto_sun = bpy.data.lights.new('AutoSun', 'SUN')
light_auto_sun.energy = 3.0
light_auto_sun.angle = 0.0523599
ob_auto_sun = bpy.data.objects.new('AutoSun', light_auto_sun)
scene.collection.objects.link(ob_auto_sun)
ob_auto_sun.rotation_euler = (0.872665, 0.174533, 0.523599)
bpy.context.view_layer.update()
